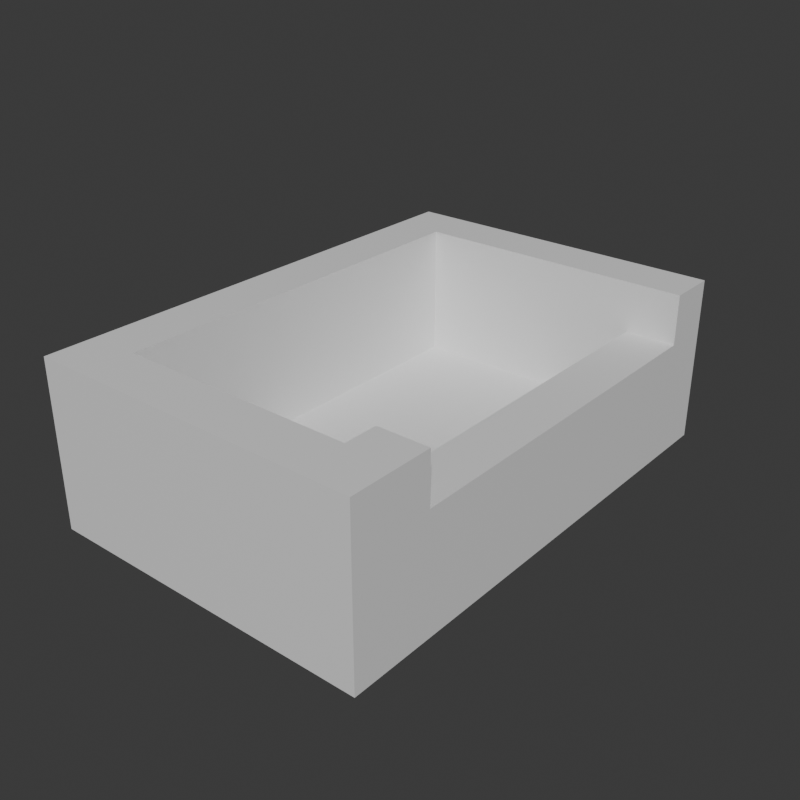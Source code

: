 # Source: Stage_Building_Arcade_WestUpperEnd_01.blend  (saved by Blender 5.2.45; exported with 4.5.12 LTS)
import bpy
from mathutils import Matrix  # noqa: F401  (used for matrix-valued properties, if any)

bpy.ops.wm.read_factory_settings(use_empty=True)
scene = bpy.context.scene
scene.name = 'Scene'

# ---- collections
col_collection = bpy.data.collections.new('Collection'); scene.collection.children.link(col_collection)

# ---- materials (node trees are filled in below, after node groups)
mat_concrete = bpy.data.materials.new('Concrete')
mat_concrete.diffuse_color = (0.6, 0.6, 0.6, 1.0)
mat_rebar = bpy.data.materials.new('Rebar')
mat_rebar.diffuse_color = (0.15, 0.25, 0.6, 1.0)

# ---- material node trees
mat_concrete.use_nodes = True; mat_concrete.node_tree.nodes.clear()
_N = mat_concrete.node_tree.nodes; _L = mat_concrete.node_tree.links
n0 = _N.new('ShaderNodeBsdfPrincipled'); n0.name = 'Principled BSDF'; n0.location = (-200, 100)
n0.inputs[10].default_value = 0.005
n1 = _N.new('ShaderNodeOutputMaterial'); n1.name = 'Material Output'; n1.location = (200, 100)
_L.new(n0.outputs[0], n1.inputs[0])
n1.is_active_output = True
mat_rebar.use_nodes = True; mat_rebar.node_tree.nodes.clear()
_N = mat_rebar.node_tree.nodes; _L = mat_rebar.node_tree.links
n0 = _N.new('ShaderNodeBsdfPrincipled'); n0.name = 'Principled BSDF'; n0.location = (-200, 100)
n0.inputs[10].default_value = 0.005
n1 = _N.new('ShaderNodeOutputMaterial'); n1.name = 'Material Output'; n1.location = (200, 100)
_L.new(n0.outputs[0], n1.inputs[0])
n1.is_active_output = True

# ---- world
world_world = bpy.data.worlds.new('World'); scene.world = world_world
world_world.use_nodes = True; world_world.node_tree.nodes.clear()
_N = world_world.node_tree.nodes; _L = world_world.node_tree.links
n0 = _N.new('ShaderNodeOutputWorld'); n0.name = 'World Output'; n0.location = (200, 100)
n1 = _N.new('ShaderNodeBackground'); n1.name = 'Background'; n1.location = (-200, 100)
n1.inputs[0].default_value = (0.05088, 0.05088, 0.05088, 1.0)
_L.new(n1.outputs[0], n0.inputs[0])
n0.is_active_output = True
world_world.color = (0.05088, 0.05088, 0.05088)
world_world.sun_shadow_jitter_overblur = 0.0

# ---- meshes
me_stage_building_arcade_westupperend_01_concrete = bpy.data.meshes.new('Stage_Building_Arcade_WestUpperEnd_01_Concrete')
me_stage_building_arcade_westupperend_01_concrete.from_pydata([(-7.6, -6.0, 0.0), (0.4, -6.0, 0.0), (-7.6, 6.0, 0.0), (0.4, 6.0, 0.0), (-7.6, -6.0, 0.8), (0.4, -6.0, 0.8), (-7.6, 6.0, 0.8), (0.4, 6.0, 0.8), (-7.6, -6.0, 0.8), (-7.2, -6.0, 0.8), (-7.6, 6.0, 0.8), (-7.2, 6.0, 0.8), (-7.6, -6.0, 4.0), (-7.2, -6.0, 4.0), (-7.6, 6.0, 4.0), (-7.2, 6.0, 4.0), (-6.8, -6.0, 0.8), (-6.4, -6.0, 0.8), (-6.8, 6.0, 0.8), (-6.4, 6.0, 0.8), (-6.8, -6.0, 4.0), (-6.4, -6.0, 4.0), (-6.8, 6.0, 4.0), (-6.4, 6.0, 4.0), (-7.2, -6.0, 0.8), (-6.8, -6.0, 0.8), (-7.2, -5.6, 0.8), (-6.8, -5.6, 0.8), (-7.2, -6.0, 4.0), (-6.8, -6.0, 4.0), (-7.2, -5.6, 4.0), (-6.8, -5.6, 4.0), (-7.2, 5.6, 0.8), (-6.8, 5.6, 0.8), (-7.2, 6.0, 0.8), (-6.8, 6.0, 0.8), (-7.2, 5.6, 4.0), (-6.8, 5.6, 4.0), (-7.2, 6.0, 4.0), (-6.8, 6.0, 4.0), (-0.8, -6.0, 0.8), (-0.4, -6.0, 0.8), (-0.8, -4.0, 0.8), (-0.4, -4.0, 0.8), (-0.8, -6.0, 4.0), (-0.4, -6.0, 4.0), (-0.8, -4.0, 4.0), (-0.4, -4.0, 4.0), (0.0, -6.0, 0.8), (0.4, -6.0, 0.8), (0.0, -4.0, 0.8), (0.4, -4.0, 0.8), (0.0, -6.0, 4.0), (0.4, -6.0, 4.0), (0.0, -4.0, 4.0), (0.4, -4.0, 4.0), (-0.4, -6.0, 0.8), (0.0, -6.0, 0.8), (-0.4, -5.6, 0.8), (0.0, -5.6, 0.8), (-0.4, -6.0, 4.0), (0.0, -6.0, 4.0), (-0.4, -5.6, 4.0), (0.0, -5.6, 4.0), (-0.4, -4.4, 0.8), (0.0, -4.4, 0.8), (-0.4, -4.0, 0.8), (0.0, -4.0, 0.8), (-0.4, -4.4, 4.0), (0.0, -4.4, 4.0), (-0.4, -4.0, 4.0), (0.0, -4.0, 4.0), (-0.8, -4.0, 0.8), (0.4, -4.0, 0.8), (-0.8, 4.8, 0.8), (0.4, 4.8, 0.8), (-0.8, -4.0, 2.8), (0.4, -4.0, 2.8), (-0.8, 4.8, 2.8), (0.4, 4.8, 2.8), (-0.8, 4.8, 0.8), (-0.4, 4.8, 0.8), (-0.8, 6.0, 0.8), (-0.4, 6.0, 0.8), (-0.8, 4.8, 4.0), (-0.4, 4.8, 4.0), (-0.8, 6.0, 4.0), (-0.4, 6.0, 4.0), (0.0, 4.8, 0.8), (0.4, 4.8, 0.8), (0.0, 6.0, 0.8), (0.4, 6.0, 0.8), (0.0, 4.8, 4.0), (0.4, 4.8, 4.0), (0.0, 6.0, 4.0), (0.4, 6.0, 4.0), (-0.4, 4.8, 0.8), (0.0, 4.8, 0.8), (-0.4, 5.2, 0.8), (0.0, 5.2, 0.8), (-0.4, 4.8, 4.0), (0.0, 4.8, 4.0), (-0.4, 5.2, 4.0), (0.0, 5.2, 4.0), (-0.4, 5.6, 0.8), (0.0, 5.6, 0.8), (-0.4, 6.0, 0.8), (0.0, 6.0, 0.8), (-0.4, 5.6, 4.0), (0.0, 5.6, 4.0), (-0.4, 6.0, 4.0), (0.0, 6.0, 4.0), (-6.4, -6.0, 0.8), (-0.8, -6.0, 0.8), (-6.4, -5.6, 0.8), (-0.8, -5.6, 0.8), (-6.4, -6.0, 4.0), (-0.8, -6.0, 4.0), (-6.4, -5.6, 4.0), (-0.8, -5.6, 4.0), (-6.4, -5.2, 0.8), (-0.8, -5.2, 0.8), (-6.4, -4.8, 0.8), (-0.8, -4.8, 0.8), (-6.4, -5.2, 4.0), (-0.8, -5.2, 4.0), (-6.4, -4.8, 4.0), (-0.8, -4.8, 4.0), (-6.4, -5.6, 0.8), (-6.0, -5.6, 0.8), (-6.4, -5.2, 0.8), (-6.0, -5.2, 0.8), (-6.4, -5.6, 4.0), (-6.0, -5.6, 4.0), (-6.4, -5.2, 4.0), (-6.0, -5.2, 4.0), (-1.2, -5.6, 0.8), (-0.8, -5.6, 0.8), (-1.2, -5.2, 0.8), (-0.8, -5.2, 0.8), (-1.2, -5.6, 4.0), (-0.8, -5.6, 4.0), (-1.2, -5.2, 4.0), (-0.8, -5.2, 4.0), (-6.4, 4.8, 0.8), (-0.8, 4.8, 0.8), (-6.4, 5.2, 0.8), (-0.8, 5.2, 0.8), (-6.4, 4.8, 4.0), (-0.8, 4.8, 4.0), (-6.4, 5.2, 4.0), (-0.8, 5.2, 4.0), (-6.4, 5.6, 0.8), (-0.8, 5.6, 0.8), (-6.4, 6.0, 0.8), (-0.8, 6.0, 0.8), (-6.4, 5.6, 4.0), (-0.8, 5.6, 4.0), (-6.4, 6.0, 4.0), (-0.8, 6.0, 4.0), (-6.4, 5.2, 0.8), (-6.0, 5.2, 0.8), (-6.4, 5.6, 0.8), (-6.0, 5.6, 0.8), (-6.4, 5.2, 4.0), (-6.0, 5.2, 4.0), (-6.4, 5.6, 4.0), (-6.0, 5.6, 4.0), (-1.2, 5.2, 0.8), (-0.8, 5.2, 0.8), (-1.2, 5.6, 0.8), (-0.8, 5.6, 0.8), (-1.2, 5.2, 4.0), (-0.8, 5.2, 4.0), (-1.2, 5.6, 4.0), (-0.8, 5.6, 4.0)], [], [(0, 2, 3, 1), (4, 5, 7, 6), (0, 1, 5, 4), (2, 6, 7, 3), (0, 4, 6, 2), (1, 3, 7, 5), (8, 10, 11, 9), (12, 13, 15, 14), (8, 9, 13, 12), (10, 14, 15, 11), (8, 12, 14, 10), (9, 11, 15, 13), (16, 18, 19, 17), (20, 21, 23, 22), (16, 17, 21, 20), (18, 22, 23, 19), (16, 20, 22, 18), (17, 19, 23, 21), (24, 26, 27, 25), (28, 29, 31, 30), (24, 25, 29, 28), (26, 30, 31, 27), (24, 28, 30, 26), (25, 27, 31, 29), (32, 34, 35, 33), (36, 37, 39, 38), (32, 33, 37, 36), (34, 38, 39, 35), (32, 36, 38, 34), (33, 35, 39, 37), (40, 42, 43, 41), (44, 45, 47, 46), (40, 41, 45, 44), (42, 46, 47, 43), (40, 44, 46, 42), (41, 43, 47, 45), (48, 50, 51, 49), (52, 53, 55, 54), (48, 49, 53, 52), (50, 54, 55, 51), (48, 52, 54, 50), (49, 51, 55, 53), (56, 58, 59, 57), (60, 61, 63, 62), (56, 57, 61, 60), (58, 62, 63, 59), (56, 60, 62, 58), (57, 59, 63, 61), (64, 66, 67, 65), (68, 69, 71, 70), (64, 65, 69, 68), (66, 70, 71, 67), (64, 68, 70, 66), (65, 67, 71, 69), (72, 74, 75, 73), (76, 77, 79, 78), (72, 73, 77, 76), (74, 78, 79, 75), (72, 76, 78, 74), (73, 75, 79, 77), (80, 82, 83, 81), (84, 85, 87, 86), (80, 81, 85, 84), (82, 86, 87, 83), (80, 84, 86, 82), (81, 83, 87, 85), (88, 90, 91, 89), (92, 93, 95, 94), (88, 89, 93, 92), (90, 94, 95, 91), (88, 92, 94, 90), (89, 91, 95, 93), (96, 98, 99, 97), (100, 101, 103, 102), (96, 97, 101, 100), (98, 102, 103, 99), (96, 100, 102, 98), (97, 99, 103, 101), (104, 106, 107, 105), (108, 109, 111, 110), (104, 105, 109, 108), (106, 110, 111, 107), (104, 108, 110, 106), (105, 107, 111, 109), (112, 114, 115, 113), (116, 117, 119, 118), (112, 113, 117, 116), (114, 118, 119, 115), (112, 116, 118, 114), (113, 115, 119, 117), (120, 122, 123, 121), (124, 125, 127, 126), (120, 121, 125, 124), (122, 126, 127, 123), (120, 124, 126, 122), (121, 123, 127, 125), (128, 130, 131, 129), (132, 133, 135, 134), (128, 129, 133, 132), (130, 134, 135, 131), (128, 132, 134, 130), (129, 131, 135, 133), (136, 138, 139, 137), (140, 141, 143, 142), (136, 137, 141, 140), (138, 142, 143, 139), (136, 140, 142, 138), (137, 139, 143, 141), (144, 146, 147, 145), (148, 149, 151, 150), (144, 145, 149, 148), (146, 150, 151, 147), (144, 148, 150, 146), (145, 147, 151, 149), (152, 154, 155, 153), (156, 157, 159, 158), (152, 153, 157, 156), (154, 158, 159, 155), (152, 156, 158, 154), (153, 155, 159, 157), (160, 162, 163, 161), (164, 165, 167, 166), (160, 161, 165, 164), (162, 166, 167, 163), (160, 164, 166, 162), (161, 163, 167, 165), (168, 170, 171, 169), (172, 173, 175, 174), (168, 169, 173, 172), (170, 174, 175, 171), (168, 172, 174, 170), (169, 171, 175, 173)])
me_stage_building_arcade_westupperend_01_concrete.materials.append(mat_concrete)
me_stage_building_arcade_westupperend_01_concrete.update()
me_stage_building_arcade_westupperend_01_rebar = bpy.data.meshes.new('Stage_Building_Arcade_WestUpperEnd_01_Rebar')
me_stage_building_arcade_westupperend_01_rebar.from_pydata([(-7.2, -5.6, 0.8), (-6.8, -5.6, 0.8), (-7.2, 5.6, 0.8), (-6.8, 5.6, 0.8), (-7.2, -5.6, 4.0), (-6.8, -5.6, 4.0), (-7.2, 5.6, 4.0), (-6.8, 5.6, 4.0), (-0.4, -5.6, 0.8), (0.0, -5.6, 0.8), (-0.4, -4.4, 0.8), (0.0, -4.4, 0.8), (-0.4, -5.6, 4.0), (0.0, -5.6, 4.0), (-0.4, -4.4, 4.0), (0.0, -4.4, 4.0), (-0.4, 5.2, 0.8), (0.0, 5.2, 0.8), (-0.4, 5.6, 0.8), (0.0, 5.6, 0.8), (-0.4, 5.2, 4.0), (0.0, 5.2, 4.0), (-0.4, 5.6, 4.0), (0.0, 5.6, 4.0), (-6.0, -5.6, 0.8), (-1.2, -5.6, 0.8), (-6.0, -5.2, 0.8), (-1.2, -5.2, 0.8), (-6.0, -5.6, 4.0), (-1.2, -5.6, 4.0), (-6.0, -5.2, 4.0), (-1.2, -5.2, 4.0), (-6.0, 5.2, 0.8), (-1.2, 5.2, 0.8), (-6.0, 5.6, 0.8), (-1.2, 5.6, 0.8), (-6.0, 5.2, 4.0), (-1.2, 5.2, 4.0), (-6.0, 5.6, 4.0), (-1.2, 5.6, 4.0)], [], [(0, 2, 3, 1), (4, 5, 7, 6), (0, 1, 5, 4), (2, 6, 7, 3), (0, 4, 6, 2), (1, 3, 7, 5), (8, 10, 11, 9), (12, 13, 15, 14), (8, 9, 13, 12), (10, 14, 15, 11), (8, 12, 14, 10), (9, 11, 15, 13), (16, 18, 19, 17), (20, 21, 23, 22), (16, 17, 21, 20), (18, 22, 23, 19), (16, 20, 22, 18), (17, 19, 23, 21), (24, 26, 27, 25), (28, 29, 31, 30), (24, 25, 29, 28), (26, 30, 31, 27), (24, 28, 30, 26), (25, 27, 31, 29), (32, 34, 35, 33), (36, 37, 39, 38), (32, 33, 37, 36), (34, 38, 39, 35), (32, 36, 38, 34), (33, 35, 39, 37)])
me_stage_building_arcade_westupperend_01_rebar.materials.append(mat_rebar)
me_stage_building_arcade_westupperend_01_rebar.update()

# ---- objects
ob_stage_building_arcade_westupperend_01 = bpy.data.objects.new('Stage_Building_Arcade_WestUpperEnd_01', None)
ob_stage_building_arcade_westupperend_01_concrete = bpy.data.objects.new('Stage_Building_Arcade_WestUpperEnd_01_Concrete', me_stage_building_arcade_westupperend_01_concrete)
ob_stage_building_arcade_westupperend_01_rebar = bpy.data.objects.new('Stage_Building_Arcade_WestUpperEnd_01_Rebar', me_stage_building_arcade_westupperend_01_rebar)

# ---- transforms, parenting, visibility, modifiers, constraints
ob_stage_building_arcade_westupperend_01.location = (0.0, 0.0, 0.0)
ob_stage_building_arcade_westupperend_01_concrete.parent = ob_stage_building_arcade_westupperend_01
ob_stage_building_arcade_westupperend_01_concrete.location = (0.0, 0.0, 0.0)
ob_stage_building_arcade_westupperend_01_rebar.parent = ob_stage_building_arcade_westupperend_01
ob_stage_building_arcade_westupperend_01_rebar.location = (0.0, 0.0, 0.0)

# ---- collection membership
col_collection.objects.link(ob_stage_building_arcade_westupperend_01)
col_collection.objects.link(ob_stage_building_arcade_westupperend_01_concrete)
col_collection.objects.link(ob_stage_building_arcade_westupperend_01_rebar)

# ---- scene / render settings (as saved in the file)
scene.frame_start = 1; scene.frame_end = 250; scene.frame_set(1)
scene.render.engine = 'BLENDER_EEVEE_NEXT'
scene.render.resolution_x = 900
scene.render.resolution_y = 900
scene.render.bake_bias = 0.0
scene.render.bake_samples = 0
scene.render.compositor_device = 'GPU'
scene.eevee.use_volume_custom_range = False
scene.eevee.fast_gi_thickness_near = 0.1
scene.eevee.fast_gi_thickness_far = 0.0
scene.eevee.ray_tracing_options.screen_trace_thickness = 0.1
bpy.context.view_layer.update()

# ---- added for rendering (the .blend has no active camera and no usable light): camera, sun
cam_auto = bpy.data.cameras.new('AutoCamera')
cam_auto.lens = 50.0
cam_auto.sensor_width = 36.0
cam_auto.clip_end = 1000.0
ob_auto_camera = bpy.data.objects.new('AutoCamera', cam_auto)
scene.collection.objects.link(ob_auto_camera)
ob_auto_camera.location = (10.2475, -16.617, 13.078)
ob_auto_camera.rotation_euler = (1.09748, -7.21219e-08, 0.694738)
scene.camera = ob_auto_camera
light_auto_sun = bpy.data.lights.new('AutoSun', 'SUN')
light_auto_sun.energy = 3.0
light_auto_sun.angle = 0.0523599
ob_auto_sun = bpy.data.objects.new('AutoSun', light_auto_sun)
scene.collection.objects.link(ob_auto_sun)
ob_auto_sun.rotation_euler = (0.872665, 0.174533, 0.523599)
bpy.context.view_layer.update()
